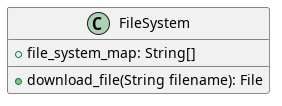

The diagram above was rendered by PlantUML. Its source (embedded in the PNG):
@startuml
class FileSystem {
        + file_system_map: String[]
        + download_file(String filename): File
}
@enduml